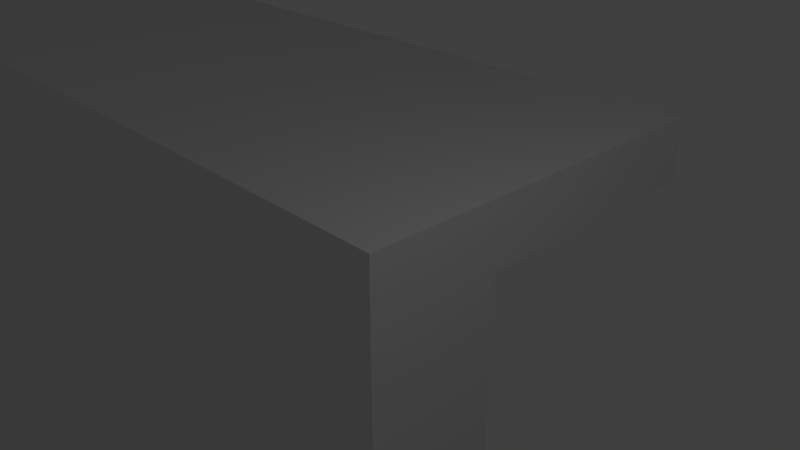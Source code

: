 # Source: playfield.blend  (saved by Blender 2.79.0; exported with 4.5.12 LTS)
import bpy
from mathutils import Matrix  # noqa: F401  (used for matrix-valued properties, if any)

bpy.ops.wm.read_factory_settings(use_empty=True)
scene = bpy.context.scene
scene.name = 'Scene'

# ---- collections
col_collection_1 = bpy.data.collections.new('Collection 1'); scene.collection.children.link(col_collection_1)

# ---- world
world_world = bpy.data.worlds.new('World'); scene.world = world_world
world_world.color = (0.05088, 0.05088, 0.05088)
world_world.use_sun_shadow = False
world_world.sun_shadow_jitter_overblur = 0.0
world_world.cycles.sampling_method = 'MANUAL'

# ---- cameras
cam_camera = bpy.data.cameras.new('Camera')
cam_camera.clip_end = 100.0
cam_camera.lens = 35.0
cam_camera.sensor_width = 32.0
cam_camera.sensor_height = 18.0
cam_camera.ortho_scale = 7.314
cam_camera.dof.focus_distance = 0.0
cam_camera.dof.aperture_fstop = 128.0

# ---- lights
light_lamp = bpy.data.lights.new('Lamp', 'POINT')
light_lamp.transmission_factor = 0.0
light_lamp.cutoff_distance = 30.0
light_lamp.energy = 100.0
light_lamp.shadow_buffer_clip_start = 1.001
light_lamp.shadow_soft_size = 0.1
light_lamp.shadow_maximum_resolution = 0.006
light_lamp.use_absolute_resolution = True

# ---- meshes
me_playfield_1_1 = bpy.data.meshes.new('Playfield 1.1')
me_playfield_1_1.from_pydata([(-23.04, 1.27, -23.76), (-22.86, 1.27, -25.4), (-37.01, 1.27, -21.47), (-23.04, 1.27, -27.04), (-23.56, 1.27, -28.6), (-24.41, 1.27, -30.01), (-25.55, 1.27, -31.21), (-26.91, 1.27, -32.13), (-28.44, 1.27, -32.74), (-30.07, 1.27, -33.01), (-31.71, 1.27, -32.92), (-33.3, 1.27, -32.48), (-34.76, 1.27, -31.71), (-36.01, 1.27, -30.64), (-37.01, 1.27, -29.33), (-37.7, 1.27, -22.97), (-37.7, 1.27, -27.83), (-38.06, 1.27, -24.58), (-38.06, 1.27, -26.22), (-36.01, 1.27, -20.16), (-24.41, 1.27, -20.79), (-23.56, 1.27, -22.2), (-25.55, 1.27, -19.59), (-34.76, 1.27, -19.09), (-26.91, 1.27, -18.67), (-33.3, 1.27, -18.32), (-28.44, 1.27, -18.06), (-31.71, 1.27, -17.88), (-30.07, 1.27, -17.79), (-23.04, 2.54, -27.04), (-22.86, 2.54, -25.4), (-23.04, 2.54, -23.76), (-23.56, 2.54, -28.6), (-24.41, 2.54, -30.01), (-25.55, 2.54, -31.21), (-26.91, 2.54, -32.13), (-28.44, 2.54, -32.74), (-30.07, 2.54, -33.01), (-31.71, 2.54, -32.92), (-33.3, 2.54, -32.48), (-34.76, 2.54, -31.71), (-36.01, 2.54, -30.64), (-37.01, 2.54, -29.33), (-37.7, 2.54, -27.83), (-38.06, 2.54, -26.22), (-38.06, 2.54, -24.58), (-37.7, 2.54, -22.97), (-37.01, 2.54, -21.47), (-36.01, 2.54, -20.16), (-34.76, 2.54, -19.09), (-33.3, 2.54, -18.32), (-31.71, 2.54, -17.88), (-30.07, 2.54, -17.79), (-28.44, 2.54, -18.06), (-26.91, 2.54, -18.67), (-25.55, 2.54, -19.59), (-24.41, 2.54, -20.79), (-23.56, 2.54, -22.2), (-7.62, 2.54, -13.34), (-10.16, 2.54, -13.34), (-7.62, 7.62, -13.34), (-10.16, 7.62, -13.34), (-15.55, 2.54, -5.407), (-15.55, 7.62, -5.407), (-23.17, 2.54, -5.407), (-23.17, 7.62, -5.407), (-23.17, 2.54, -7.947), (-23.17, 7.62, -7.947), (-15.55, 2.54, -7.947), (-15.55, 7.62, -7.947), (-15.55, 2.54, -41.58), (-10.16, 2.54, -36.19), (-15.55, 7.62, -41.58), (-10.16, 7.62, -36.19), (-23.17, 2.54, -41.58), (-23.17, 7.62, -41.58), (-23.17, 2.54, -44.12), (-23.17, 7.62, -44.12), (-15.55, 2.54, -44.12), (-15.55, 7.62, -44.12), (-7.62, 2.54, -36.19), (-7.62, 7.62, -36.19), (-63.5, 7.62, -48.26), (-63.5, 7.62, -49.53), (-63.5, 2.54, -48.26), (-63.5, 2.54, -49.53), (-30.54, 7.62, -49.53), (-30.54, 7.62, -48.26), (-30.54, 2.54, -49.53), (-30.54, 2.54, -48.26), (-25.46, 7.62, -48.26), (-25.46, 7.62, -49.53), (-25.46, 2.54, -48.26), (-25.46, 2.54, -49.53), (0.0, 7.62, -49.53), (0.0, 2.54, -49.53), (-54.61, 7.62, -48.26), (-53.34, 7.62, -48.26), (-52.35, 7.62, -43.18), (-51.08, 7.62, -43.18), (0.0, 7.62, -48.26), (-54.61, 2.54, -48.26), (0.0, 2.54, -48.26), (-65.42, 2.54, -1.27), (-67.29, 2.54, -1.434), (-65.42, 7.62, -1.27), (-67.29, 7.62, -1.434), (-69.11, 2.54, -1.92), (-69.11, 7.62, -1.92), (-70.81, 2.54, -2.714), (-70.81, 7.62, -2.714), (-72.35, 2.54, -3.791), (-72.35, 7.62, -3.791), (-73.68, 2.54, -5.119), (-73.68, 7.62, -5.119), (-74.76, 2.54, -6.658), (-74.76, 7.62, -6.658), (-75.55, 2.54, -8.361), (-75.55, 7.62, -8.361), (-76.04, 2.54, -10.18), (-76.04, 7.62, -10.18), (-76.2, 7.62, -12.05), (-76.2, 2.54, -12.05), (0.0, 7.62, -1.27), (0.0, 2.54, -1.27), (-76.2, 2.54, -41.91), (-76.05, 2.54, -43.67), (-76.2, 7.62, -41.91), (-76.05, 7.62, -43.67), (-75.59, 2.54, -45.38), (-75.59, 7.62, -45.38), (-74.84, 2.54, -46.99), (-74.84, 7.62, -46.99), (-73.82, 2.54, -48.44), (-73.82, 7.62, -48.44), (-72.57, 2.54, -49.69), (-72.57, 7.62, -49.69), (-71.12, 2.54, -50.71), (-71.12, 7.62, -50.71), (-69.51, 2.54, -51.46), (-69.51, 7.62, -51.46), (-67.8, 2.54, -51.92), (-67.8, 7.62, -51.92), (-66.04, 7.62, -52.07), (-66.04, 2.54, -52.07), (0.0, 2.54, -52.07), (0.0, 7.62, -52.07), (-53.34, 2.54, -48.26), (0.0, 7.62, -53.34), (-78.74, 7.62, -53.34), (-78.74, 7.62, 0.0), (0.0, 7.62, 0.0), (-78.74, 0.0, -53.34), (-78.74, 0.0, 0.0), (0.0, 0.0, -53.34), (0.0, 0.0, 0.0), (-58.42, 2.54, -36.83), (-58.42, 2.54, -38.1), (-58.42, 7.62, -36.83), (-58.42, 7.62, -38.1), (-63.5, 2.54, -45.72), (-63.5, 2.54, -44.45), (-63.5, 7.62, -45.72), (-63.5, 7.62, -44.45), (-63.5, 2.54, -36.83), (-63.5, 7.62, -36.83), (-63.5, 2.54, -41.91), (-63.5, 2.54, -40.64), (-63.5, 7.62, -41.91), (-63.5, 7.62, -40.64), (-58.42, 2.54, -45.72), (-58.42, 7.62, -45.72), (-63.5, 2.54, -38.1), (-63.5, 7.62, -38.1), (-58.42, 2.54, -41.91), (-58.42, 7.62, -41.91), (-58.42, 2.54, -44.45), (-58.42, 7.62, -44.45), (-51.08, 2.54, -43.18), (-58.42, 2.54, -40.64), (-58.42, 7.62, -40.64), (-52.35, 2.54, -43.18)], [], [(0, 1, 2), (2, 1, 3), (2, 3, 4), (4, 5, 2), (2, 5, 6), (2, 6, 7), (7, 8, 2), (2, 8, 9), (2, 9, 10), (10, 11, 2), (2, 11, 12), (2, 12, 13), (13, 14, 2), (2, 14, 15), (15, 14, 16), (15, 16, 17), (17, 16, 18), (19, 20, 2), (2, 20, 21), (2, 21, 0), (20, 19, 22), (22, 19, 23), (22, 23, 24), (24, 23, 25), (24, 25, 26), (26, 25, 27), (26, 27, 28), (29, 3, 30), (30, 3, 1), (30, 1, 31), (31, 1, 0), (31, 0, 21), (29, 32, 3), (3, 32, 4), (4, 32, 33), (4, 33, 5), (5, 33, 34), (5, 34, 6), (6, 34, 35), (6, 35, 7), (7, 35, 36), (7, 36, 8), (8, 36, 37), (8, 37, 9), (9, 37, 38), (9, 38, 10), (10, 38, 39), (10, 39, 11), (11, 39, 40), (11, 40, 12), (12, 40, 41), (12, 41, 13), (13, 41, 42), (13, 42, 14), (14, 42, 43), (14, 43, 16), (16, 43, 44), (16, 44, 18), (18, 44, 45), (18, 45, 17), (17, 45, 46), (17, 46, 15), (15, 46, 47), (15, 47, 2), (2, 47, 48), (2, 48, 19), (19, 48, 49), (19, 49, 23), (23, 49, 50), (23, 50, 25), (25, 50, 51), (25, 51, 27), (27, 51, 52), (27, 52, 28), (28, 52, 53), (28, 53, 26), (26, 53, 54), (26, 54, 24), (24, 54, 55), (24, 55, 22), (22, 55, 56), (22, 56, 20), (20, 56, 57), (20, 57, 21), (21, 57, 31), (58, 59, 60), (60, 59, 61), (62, 58, 63), (63, 58, 60), (64, 62, 65), (65, 62, 63), (66, 64, 67), (67, 64, 65), (68, 66, 69), (69, 66, 67), (59, 68, 61), (61, 68, 69), (61, 69, 60), (60, 69, 63), (63, 69, 65), (65, 69, 67), (70, 71, 72), (72, 71, 73), (74, 70, 75), (75, 70, 72), (76, 74, 77), (77, 74, 75), (78, 76, 79), (79, 76, 77), (80, 78, 81), (81, 78, 79), (71, 80, 73), (73, 80, 81), (73, 81, 72), (72, 81, 79), (72, 79, 75), (75, 79, 77), (82, 83, 84), (84, 83, 85), (86, 87, 88), (88, 87, 89), (90, 91, 92), (92, 91, 93), (83, 86, 85), (85, 86, 88), (91, 94, 93), (93, 94, 95), (82, 96, 83), (83, 96, 97), (83, 97, 86), (86, 97, 87), (96, 98, 97), (97, 98, 99), (91, 90, 94), (94, 90, 100), (96, 82, 101), (101, 82, 84), (92, 102, 90), (90, 102, 100), (103, 104, 105), (105, 104, 106), (106, 104, 107), (106, 107, 108), (108, 107, 109), (108, 109, 110), (110, 109, 111), (110, 111, 112), (112, 111, 113), (112, 113, 114), (114, 113, 115), (114, 115, 116), (116, 115, 117), (116, 117, 118), (118, 117, 119), (118, 119, 120), (120, 119, 121), (121, 119, 122), (105, 123, 103), (103, 123, 124), (125, 126, 127), (127, 126, 128), (128, 126, 129), (128, 129, 130), (130, 129, 131), (130, 131, 132), (132, 131, 133), (132, 133, 134), (134, 133, 135), (134, 135, 136), (136, 135, 137), (136, 137, 138), (138, 137, 139), (138, 139, 140), (140, 139, 141), (140, 141, 142), (142, 141, 143), (143, 141, 144), (144, 145, 143), (143, 145, 146), (122, 125, 121), (121, 125, 127), (147, 89, 97), (97, 89, 87), (146, 148, 143), (143, 148, 149), (143, 149, 142), (142, 149, 140), (140, 149, 138), (138, 149, 136), (136, 149, 134), (134, 149, 132), (132, 149, 130), (130, 149, 128), (128, 149, 127), (127, 149, 121), (121, 149, 150), (121, 150, 120), (120, 150, 118), (118, 150, 116), (116, 150, 114), (114, 150, 112), (112, 150, 110), (110, 150, 108), (108, 150, 106), (106, 150, 105), (105, 150, 151), (105, 151, 123), (152, 153, 149), (149, 153, 150), (154, 152, 148), (148, 152, 149), (154, 102, 155), (155, 102, 124), (155, 124, 151), (151, 124, 123), (148, 145, 154), (154, 145, 95), (154, 95, 102), (102, 95, 100), (100, 95, 94), (148, 146, 145), (153, 155, 150), (150, 155, 151), (153, 152, 155), (155, 152, 154), (156, 157, 158), (158, 157, 159), (160, 161, 162), (162, 161, 163), (164, 156, 165), (165, 156, 158), (166, 167, 168), (168, 167, 169), (170, 160, 171), (171, 160, 162), (172, 164, 173), (173, 164, 165), (174, 166, 175), (175, 166, 168), (176, 170, 177), (177, 170, 171), (157, 172, 159), (159, 172, 173), (178, 147, 99), (99, 147, 97), (179, 174, 180), (180, 174, 175), (161, 176, 163), (163, 176, 177), (181, 178, 98), (98, 178, 99), (167, 179, 169), (169, 179, 180), (177, 171, 163), (163, 171, 162), (173, 165, 159), (159, 165, 158), (101, 181, 96), (96, 181, 98), (180, 175, 169), (169, 175, 168), (147, 178, 89), (89, 178, 39), (89, 39, 38), (181, 157, 178), (178, 157, 156), (178, 156, 41), (41, 156, 42), (42, 156, 43), (43, 156, 44), (44, 156, 45), (45, 156, 122), (45, 122, 46), (46, 122, 47), (47, 122, 48), (48, 122, 103), (48, 103, 49), (49, 103, 50), (50, 103, 64), (50, 64, 66), (101, 170, 181), (181, 170, 176), (181, 176, 174), (174, 176, 166), (166, 176, 161), (166, 161, 126), (126, 161, 129), (129, 161, 131), (131, 161, 160), (131, 160, 133), (133, 160, 135), (135, 160, 84), (135, 84, 137), (137, 84, 139), (139, 84, 85), (139, 85, 141), (141, 85, 144), (144, 85, 88), (144, 88, 145), (145, 88, 93), (145, 93, 95), (101, 84, 170), (170, 84, 160), (88, 89, 93), (93, 89, 92), (92, 89, 76), (92, 76, 78), (126, 125, 166), (166, 125, 167), (167, 125, 172), (167, 172, 179), (179, 172, 157), (179, 157, 181), (172, 125, 164), (164, 125, 122), (164, 122, 156), (122, 119, 103), (103, 119, 117), (103, 117, 115), (115, 113, 103), (103, 113, 111), (103, 111, 109), (109, 107, 103), (103, 107, 104), (103, 124, 64), (64, 124, 62), (62, 124, 58), (58, 124, 102), (58, 102, 80), (80, 102, 78), (78, 102, 92), (70, 34, 71), (71, 34, 33), (71, 33, 32), (70, 74, 34), (34, 74, 35), (35, 74, 36), (36, 74, 37), (37, 74, 38), (38, 74, 89), (74, 76, 89), (71, 29, 80), (80, 29, 30), (80, 30, 58), (58, 30, 31), (58, 31, 59), (59, 31, 57), (59, 57, 56), (68, 54, 66), (66, 54, 53), (66, 53, 52), (68, 59, 54), (54, 59, 55), (55, 59, 56), (52, 51, 66), (66, 51, 50), (41, 40, 178), (178, 40, 39), (32, 29, 71), (174, 179, 181)])
me_playfield_1_1.use_remesh_preserve_volume = False
me_playfield_1_1.use_remesh_preserve_attributes = False
me_playfield_1_1.use_mirror_vertex_groups = False
me_playfield_1_1.update()

# ---- objects
ob_playfield_1_1 = bpy.data.objects.new('Playfield 1.1', me_playfield_1_1)
ob_lamp = bpy.data.objects.new('Lamp', light_lamp)
ob_camera = bpy.data.objects.new('Camera', cam_camera)

# ---- transforms, parenting, visibility, modifiers, constraints
ob_playfield_1_1.location = (0.0, 0.0, 0.0)
ob_playfield_1_1.lineart.crease_threshold = 0.0
ob_lamp.location = (4.076, 1.005, 5.904)
ob_lamp.rotation_euler = (0.6503, 0.05522, 1.866)
ob_lamp.lock_rotations_4d = False
ob_lamp.empty_display_type = 'ARROWS'
ob_lamp.color = (0.0, 0.0, 0.0, 0.0)
ob_lamp.lineart.crease_threshold = 0.0
ob_camera.location = (7.481, -6.508, 5.344)
ob_camera.rotation_euler = (1.109, 0.0, 0.8149)
ob_camera.lock_rotations_4d = False
ob_camera.empty_display_type = 'ARROWS'
ob_camera.color = (0.0, 0.0, 0.0, 0.0)
ob_camera.display_type = 'WIRE'
ob_camera.lineart.crease_threshold = 0.0

# ---- collection membership
col_collection_1.objects.link(ob_playfield_1_1)
col_collection_1.objects.link(ob_lamp)
col_collection_1.objects.link(ob_camera)

# ---- scene / render settings (as saved in the file)
scene.camera = ob_camera
scene.frame_start = 1; scene.frame_end = 250; scene.frame_set(1)
scene.render.engine = 'BLENDER_EEVEE_NEXT'
scene.render.resolution_percentage = 50
scene.render.dither_intensity = 0.0
scene.cycles.use_denoising = False
scene.cycles.samples = 128
scene.cycles.sampling_pattern = 'TABULATED_SOBOL'
scene.cycles.use_adaptive_sampling = False
scene.cycles.use_light_tree = False
scene.cycles.blur_glossy = 0.0
scene.cycles.sample_clamp_indirect = 0.0
scene.view_settings.view_transform = 'Standard'
bpy.context.view_layer.update()
